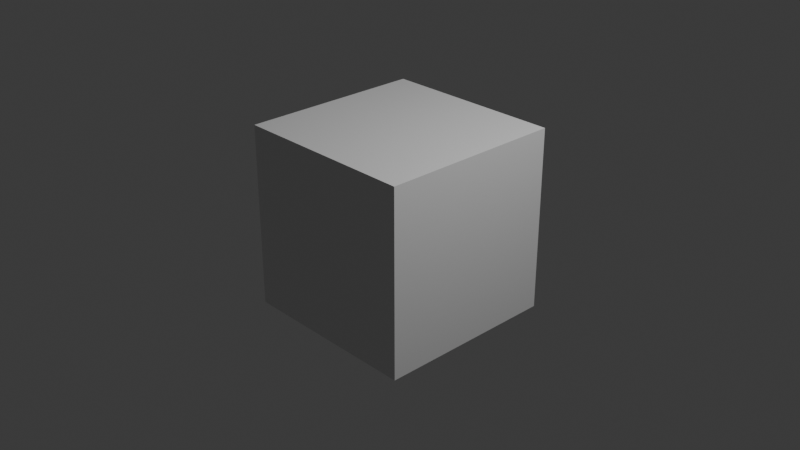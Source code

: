 # Source: Audio.blend  (saved by Blender 4.5.90; exported with 4.5.12 LTS)
import bpy
from mathutils import Matrix  # noqa: F401  (used for matrix-valued properties, if any)

bpy.ops.wm.read_factory_settings(use_empty=True)
scene = bpy.context.scene
scene.name = 'Scene'

# ---- collections
col_collection = bpy.data.collections.new('Collection'); scene.collection.children.link(col_collection)

# ---- materials (node trees are filled in below, after node groups)
mat_material = bpy.data.materials.new('Material')
mat_material.alpha_threshold = 0.0
mat_material.roughness = 0.5
mat_material.line_color = (0.0, 0.0, 0.0, 1.0)

# ---- material node trees
mat_material.use_nodes = True; mat_material.node_tree.nodes.clear()
_N = mat_material.node_tree.nodes; _L = mat_material.node_tree.links
n0 = _N.new('ShaderNodeOutputMaterial'); n0.name = 'Material Output'; n0.location = (200, 100)
n1 = _N.new('ShaderNodeBsdfPrincipled'); n1.name = 'Principled BSDF'; n1.location = (-200, 100)
n1.inputs[3].default_value = 1.45
_L.new(n1.outputs[0], n0.inputs[0])
n0.is_active_output = True

# ---- world
world_world = bpy.data.worlds.new('World'); scene.world = world_world
world_world.use_nodes = True; world_world.node_tree.nodes.clear()
_N = world_world.node_tree.nodes; _L = world_world.node_tree.links
n0 = _N.new('ShaderNodeOutputWorld'); n0.name = 'World Output'; n0.location = (200, 100)
n1 = _N.new('ShaderNodeBackground'); n1.name = 'Background'; n1.location = (-200, 100)
n1.inputs[0].default_value = (0.05088, 0.05088, 0.05088, 1.0)
_L.new(n1.outputs[0], n0.inputs[0])
n0.is_active_output = True
world_world.color = (0.05088, 0.05088, 0.05088)
world_world.sun_shadow_jitter_overblur = 0.0

# ---- cameras
cam_camera = bpy.data.cameras.new('Camera')
cam_camera.clip_end = 100.0
cam_camera.ortho_scale = 7.314

# ---- lights
light_light = bpy.data.lights.new('Light', 'POINT')
light_light.energy = 1000.0
light_light.shadow_soft_size = 0.1

# ---- meshes
me_cube = bpy.data.meshes.new('Cube')
me_cube.from_pydata([(1.0, 1.0, 1.0), (1.0, 1.0, -1.0), (1.0, -1.0, 1.0), (1.0, -1.0, -1.0), (-1.0, 1.0, 1.0), (-1.0, 1.0, -1.0), (-1.0, -1.0, 1.0), (-1.0, -1.0, -1.0)], [], [(0, 4, 6, 2), (3, 2, 6, 7), (7, 6, 4, 5), (5, 1, 3, 7), (1, 0, 2, 3), (5, 4, 0, 1)])
_uv = me_cube.uv_layers.new(name='UVMap')
_uv.uv.foreach_set('vector', [0.625, 0.5, 0.875, 0.5, 0.875, 0.75, 0.625, 0.75, 0.375, 0.75, 0.625, 0.75, 0.625, 1.0, 0.375, 1.0, 0.375, 0.0, 0.625, 0.0, 0.625, 0.25, 0.375, 0.25, 0.125, 0.5, 0.375, 0.5, 0.375, 0.75, 0.125, 0.75, 0.375, 0.5, 0.625, 0.5, 0.625, 0.75, 0.375, 0.75, 0.375, 0.25, 0.625, 0.25, 0.625, 0.5, 0.375, 0.5])
me_cube.materials.append(mat_material)
me_cube.use_mirror_vertex_groups = False
me_cube.update()

# ---- objects
ob_cube = bpy.data.objects.new('Cube', me_cube)
ob_light = bpy.data.objects.new('Light', light_light)
ob_camera = bpy.data.objects.new('Camera', cam_camera)
ob_empty = bpy.data.objects.new('Empty', None)
ob_empty_001 = bpy.data.objects.new('Empty.001', None)

# ---- transforms, parenting, visibility, modifiers, constraints
ob_cube.location = (0.0, 0.0, 0.0)
ob_cube.lock_rotations_4d = False
ob_cube.empty_display_type = 'ARROWS'
ob_cube.lineart.crease_threshold = 0.0
_m = ob_cube.modifiers.new('Hook-Empty', 'HOOK')
_m.center = (0.0, 1.0, 1.0)
_m.matrix_inverse = ((1.0, 0.0, 0.0, 0.0), (0.0, 1.0, 0.0, -1.0), (0.0, 0.0, 1.0, -1.0), (0.0, 0.0, 0.0, 1.0))
_m.object = ob_empty
_m = ob_cube.modifiers.new('Hook-Empty.001', 'HOOK')
_m.center = (0.0, 0.0, -1.0)
_m.matrix_inverse = ((1.0, 0.0, 0.0, 0.0), (0.0, 1.0, 0.0, 0.0), (0.0, 0.0, 1.0, 1.0), (0.0, 0.0, 0.0, 1.0))
_m.object = ob_empty_001
ob_light.location = (4.076, 1.005, 5.904)
ob_light.rotation_euler = (0.6503, 0.05522, 1.866)
ob_light.lock_rotations_4d = False
ob_light.empty_display_type = 'ARROWS'
ob_light.color = (0.0, 0.0, 0.0, 0.0)
ob_light.lineart.crease_threshold = 0.0
ob_camera.location = (7.359, -6.926, 4.958)
ob_camera.rotation_euler = (1.109, 0.0, 0.8149)
ob_camera.lock_rotations_4d = False
ob_camera.empty_display_type = 'ARROWS'
ob_camera.color = (0.0, 0.0, 0.0, 0.0)
ob_camera.display_type = 'WIRE'
ob_camera.lineart.crease_threshold = 0.0
ob_empty.location = (0.0, 0.06859, 1.0)
ob_empty_001.location = (0.0, 0.9314, -1.0)

# ---- collection membership
col_collection.objects.link(ob_cube)
col_collection.objects.link(ob_light)
col_collection.objects.link(ob_camera)
col_collection.objects.link(ob_empty)
col_collection.objects.link(ob_empty_001)

# ---- scene / render settings (as saved in the file)
scene.camera = ob_camera
scene.frame_start = 1; scene.frame_end = 140; scene.frame_set(18)
scene.render.engine = 'BLENDER_EEVEE_NEXT'
scene.render.image_settings.file_format = 'FFMPEG'
scene.render.image_settings.color_mode = 'BW'
scene.render.use_simplify = True
scene.eevee.taa_samples = 4
scene.eevee.taa_render_samples = 4
scene.eevee.use_taa_reprojection = False
scene.eevee.use_shadows = False
bpy.context.view_layer.update()
